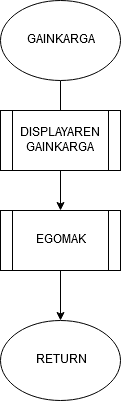

The diagram above was exported from draw.io. Its source (the exported page's mxGraphModel, read from the mxfile embedded in the PNG):
<mxGraphModel dx="780" dy="1113" grid="1" gridSize="10" guides="1" tooltips="1" connect="1" arrows="1" fold="1" page="1" pageScale="1" pageWidth="827" pageHeight="1169" math="0" shadow="0">
  <root>
    <mxCell id="0" />
    <mxCell id="1" parent="0" />
    <mxCell id="kGxmLS3HWAZryBBlspzM-96" value="" style="edgeStyle=orthogonalEdgeStyle;rounded=0;orthogonalLoop=1;jettySize=auto;html=1;" parent="1" source="kGxmLS3HWAZryBBlspzM-93" target="kGxmLS3HWAZryBBlspzM-94" edge="1">
      <mxGeometry relative="1" as="geometry" />
    </mxCell>
    <mxCell id="kGxmLS3HWAZryBBlspzM-93" value="GAINKARGA" style="ellipse;whiteSpace=wrap;html=1;" parent="1" vertex="1">
      <mxGeometry x="320" y="510" width="120" height="80" as="geometry" />
    </mxCell>
    <mxCell id="kGxmLS3HWAZryBBlspzM-97" value="" style="edgeStyle=orthogonalEdgeStyle;rounded=0;orthogonalLoop=1;jettySize=auto;html=1;" parent="1" source="kGxmLS3HWAZryBBlspzM-94" target="kGxmLS3HWAZryBBlspzM-95" edge="1">
      <mxGeometry relative="1" as="geometry" />
    </mxCell>
    <mxCell id="kGxmLS3HWAZryBBlspzM-94" value="EGOMAK" style="shape=process;whiteSpace=wrap;html=1;backgroundOutline=1;" parent="1" vertex="1">
      <mxGeometry x="320" y="720" width="120" height="60" as="geometry" />
    </mxCell>
    <mxCell id="kGxmLS3HWAZryBBlspzM-95" value="RETURN" style="ellipse;whiteSpace=wrap;html=1;" parent="1" vertex="1">
      <mxGeometry x="320" y="830" width="120" height="80" as="geometry" />
    </mxCell>
    <mxCell id="kGxmLS3HWAZryBBlspzM-99" value="DISPLAYAREN GAINKARGA" style="shape=process;whiteSpace=wrap;html=1;backgroundOutline=1;" parent="1" vertex="1">
      <mxGeometry x="320" y="620" width="120" height="60" as="geometry" />
    </mxCell>
  </root>
</mxGraphModel>